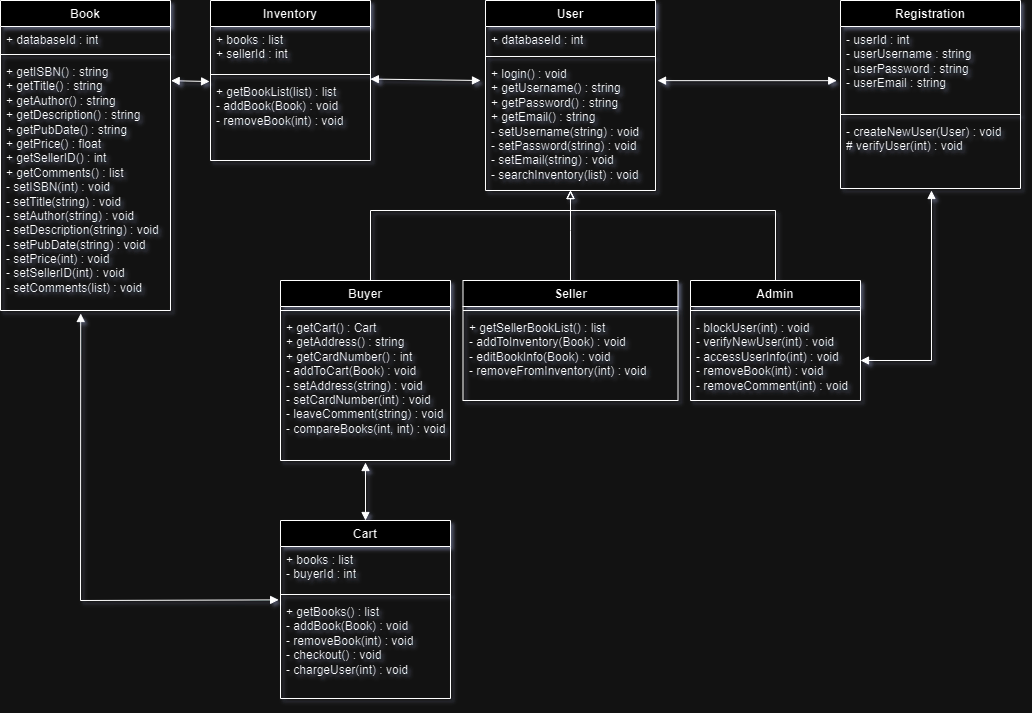

The diagram above was exported from draw.io. Its source (the exported page's mxGraphModel, read from the mxfile embedded in the PNG):
<mxGraphModel dx="1877" dy="557" grid="1" gridSize="10" guides="1" tooltips="1" connect="1" arrows="1" fold="1" page="1" pageScale="1" pageWidth="827" pageHeight="1169" math="0" shadow="1">
  <root>
    <mxCell id="WIyWlLk6GJQsqaUBKTNV-0" />
    <mxCell id="WIyWlLk6GJQsqaUBKTNV-1" parent="WIyWlLk6GJQsqaUBKTNV-0" />
    <mxCell id="_OUFUnymoz8azHesF95z-5" value="Book" style="swimlane;fontStyle=1;align=center;verticalAlign=top;childLayout=stackLayout;horizontal=1;startSize=26;horizontalStack=0;resizeParent=1;resizeParentMax=0;resizeLast=0;collapsible=1;marginBottom=0;whiteSpace=wrap;html=1;" parent="WIyWlLk6GJQsqaUBKTNV-1" vertex="1">
      <mxGeometry x="-370" y="40" width="170" height="310" as="geometry" />
    </mxCell>
    <mxCell id="_OUFUnymoz8azHesF95z-6" value="+ databaseId : int" style="text;strokeColor=none;fillColor=none;align=left;verticalAlign=top;spacingLeft=4;spacingRight=4;overflow=hidden;rotatable=0;points=[[0,0.5],[1,0.5]];portConstraint=eastwest;whiteSpace=wrap;html=1;" parent="_OUFUnymoz8azHesF95z-5" vertex="1">
      <mxGeometry y="26" width="170" height="24" as="geometry" />
    </mxCell>
    <mxCell id="_OUFUnymoz8azHesF95z-7" value="" style="line;strokeWidth=1;fillColor=none;align=left;verticalAlign=middle;spacingTop=-1;spacingLeft=3;spacingRight=3;rotatable=0;labelPosition=right;points=[];portConstraint=eastwest;strokeColor=inherit;" parent="_OUFUnymoz8azHesF95z-5" vertex="1">
      <mxGeometry y="50" width="170" height="8" as="geometry" />
    </mxCell>
    <mxCell id="_OUFUnymoz8azHesF95z-8" value="+ getISBN() : string&lt;br style=&quot;border-color: var(--border-color);&quot;&gt;+ getTitle() : string&lt;br&gt;+ getAuthor() : string&lt;br&gt;+ getDescription() : string&lt;br&gt;+ getPubDate() : string&lt;br&gt;+ getPrice() : float&lt;br&gt;+ getSellerID() : int&lt;br&gt;+ getComments() : list&lt;br&gt;- setISBN(int) : void&lt;br style=&quot;border-color: var(--border-color);&quot;&gt;- setTitle(string) : void&lt;br style=&quot;border-color: var(--border-color);&quot;&gt;- setAuthor(string) : void&lt;br style=&quot;border-color: var(--border-color);&quot;&gt;- setDescription(string) : void&lt;br style=&quot;border-color: var(--border-color);&quot;&gt;- setPubDate(string) : void&lt;br style=&quot;border-color: var(--border-color);&quot;&gt;- setPrice(int) : void&lt;br&gt;-&amp;nbsp;setSellerID(int) : void&lt;br style=&quot;border-color: var(--border-color);&quot;&gt;- setComments(list) : void" style="text;strokeColor=none;fillColor=none;align=left;verticalAlign=top;spacingLeft=4;spacingRight=4;overflow=hidden;rotatable=0;points=[[0,0.5],[1,0.5]];portConstraint=eastwest;whiteSpace=wrap;html=1;" parent="_OUFUnymoz8azHesF95z-5" vertex="1">
      <mxGeometry y="58" width="170" height="252" as="geometry" />
    </mxCell>
    <mxCell id="_OUFUnymoz8azHesF95z-9" value="User" style="swimlane;fontStyle=1;align=center;verticalAlign=top;childLayout=stackLayout;horizontal=1;startSize=26;horizontalStack=0;resizeParent=1;resizeParentMax=0;resizeLast=0;collapsible=1;marginBottom=0;whiteSpace=wrap;html=1;" parent="WIyWlLk6GJQsqaUBKTNV-1" vertex="1">
      <mxGeometry x="115" y="40" width="170" height="190" as="geometry" />
    </mxCell>
    <mxCell id="_OUFUnymoz8azHesF95z-10" value="+ databaseId : int" style="text;strokeColor=none;fillColor=none;align=left;verticalAlign=top;spacingLeft=4;spacingRight=4;overflow=hidden;rotatable=0;points=[[0,0.5],[1,0.5]];portConstraint=eastwest;whiteSpace=wrap;html=1;" parent="_OUFUnymoz8azHesF95z-9" vertex="1">
      <mxGeometry y="26" width="170" height="26" as="geometry" />
    </mxCell>
    <mxCell id="_OUFUnymoz8azHesF95z-11" value="" style="line;strokeWidth=1;fillColor=none;align=left;verticalAlign=middle;spacingTop=-1;spacingLeft=3;spacingRight=3;rotatable=0;labelPosition=right;points=[];portConstraint=eastwest;strokeColor=inherit;" parent="_OUFUnymoz8azHesF95z-9" vertex="1">
      <mxGeometry y="52" width="170" height="8" as="geometry" />
    </mxCell>
    <mxCell id="_OUFUnymoz8azHesF95z-12" value="+ login() : void&lt;br&gt;+ getUsername() : string&lt;br&gt;+ getPassword() : string&lt;br&gt;+ getEmail() : string&lt;br&gt;- setUsername(string) : void&lt;br&gt;- setPassword(string) : void&lt;br&gt;- setEmail(string) : void&lt;br&gt;- searchInventory(list) : void" style="text;strokeColor=none;fillColor=none;align=left;verticalAlign=top;spacingLeft=4;spacingRight=4;overflow=hidden;rotatable=0;points=[[0,0.5],[1,0.5]];portConstraint=eastwest;whiteSpace=wrap;html=1;" parent="_OUFUnymoz8azHesF95z-9" vertex="1">
      <mxGeometry y="60" width="170" height="130" as="geometry" />
    </mxCell>
    <mxCell id="_OUFUnymoz8azHesF95z-28" value="" style="edgeStyle=orthogonalEdgeStyle;rounded=0;orthogonalLoop=1;jettySize=auto;html=1;entryX=0.5;entryY=1;entryDx=0;entryDy=0;entryPerimeter=0;endArrow=block;endFill=0;" parent="WIyWlLk6GJQsqaUBKTNV-1" source="_OUFUnymoz8azHesF95z-13" target="_OUFUnymoz8azHesF95z-12" edge="1">
      <mxGeometry relative="1" as="geometry">
        <mxPoint y="200" as="targetPoint" />
        <Array as="points">
          <mxPoint y="250" />
          <mxPoint x="200" y="250" />
        </Array>
      </mxGeometry>
    </mxCell>
    <mxCell id="_OUFUnymoz8azHesF95z-13" value="Buyer" style="swimlane;fontStyle=1;align=center;verticalAlign=top;childLayout=stackLayout;horizontal=1;startSize=26;horizontalStack=0;resizeParent=1;resizeParentMax=0;resizeLast=0;collapsible=1;marginBottom=0;whiteSpace=wrap;html=1;" parent="WIyWlLk6GJQsqaUBKTNV-1" vertex="1">
      <mxGeometry x="-90" y="320" width="170" height="180" as="geometry" />
    </mxCell>
    <mxCell id="_OUFUnymoz8azHesF95z-15" value="" style="line;strokeWidth=1;fillColor=none;align=left;verticalAlign=middle;spacingTop=-1;spacingLeft=3;spacingRight=3;rotatable=0;labelPosition=right;points=[];portConstraint=eastwest;strokeColor=inherit;" parent="_OUFUnymoz8azHesF95z-13" vertex="1">
      <mxGeometry y="26" width="170" height="8" as="geometry" />
    </mxCell>
    <mxCell id="_OUFUnymoz8azHesF95z-16" value="+ getCart() : Cart&lt;br&gt;+ getAddress() : string&lt;br&gt;+ getCardNumber() : int&lt;br&gt;- addToCart(Book) : void&lt;br&gt;- setAddress(string) : void&lt;br&gt;- setCardNumber(int) : void&lt;br&gt;- leaveComment(string) : void&lt;br&gt;- compareBooks(int, int) : void" style="text;strokeColor=none;fillColor=none;align=left;verticalAlign=top;spacingLeft=4;spacingRight=4;overflow=hidden;rotatable=0;points=[[0,0.5],[1,0.5]];portConstraint=eastwest;whiteSpace=wrap;html=1;" parent="_OUFUnymoz8azHesF95z-13" vertex="1">
      <mxGeometry y="34" width="170" height="146" as="geometry" />
    </mxCell>
    <mxCell id="_OUFUnymoz8azHesF95z-29" value="" style="edgeStyle=orthogonalEdgeStyle;rounded=0;orthogonalLoop=1;jettySize=auto;html=1;endArrow=block;endFill=0;" parent="WIyWlLk6GJQsqaUBKTNV-1" source="_OUFUnymoz8azHesF95z-17" target="_OUFUnymoz8azHesF95z-12" edge="1">
      <mxGeometry relative="1" as="geometry">
        <Array as="points">
          <mxPoint x="200" y="270" />
          <mxPoint x="200" y="270" />
        </Array>
      </mxGeometry>
    </mxCell>
    <mxCell id="_OUFUnymoz8azHesF95z-17" value="Seller" style="swimlane;fontStyle=1;align=center;verticalAlign=top;childLayout=stackLayout;horizontal=1;startSize=26;horizontalStack=0;resizeParent=1;resizeParentMax=0;resizeLast=0;collapsible=1;marginBottom=0;whiteSpace=wrap;html=1;" parent="WIyWlLk6GJQsqaUBKTNV-1" vertex="1">
      <mxGeometry x="92.5" y="320" width="215" height="120" as="geometry" />
    </mxCell>
    <mxCell id="_OUFUnymoz8azHesF95z-19" value="" style="line;strokeWidth=1;fillColor=none;align=left;verticalAlign=middle;spacingTop=-1;spacingLeft=3;spacingRight=3;rotatable=0;labelPosition=right;points=[];portConstraint=eastwest;strokeColor=inherit;" parent="_OUFUnymoz8azHesF95z-17" vertex="1">
      <mxGeometry y="26" width="215" height="8" as="geometry" />
    </mxCell>
    <mxCell id="_OUFUnymoz8azHesF95z-20" value="+ getSellerBookList() : list&lt;br&gt;- addToInventory(Book) : void&lt;br&gt;- editBookInfo(Book) : void&lt;br&gt;- removeFromInventory(int) : void" style="text;strokeColor=none;fillColor=none;align=left;verticalAlign=top;spacingLeft=4;spacingRight=4;overflow=hidden;rotatable=0;points=[[0,0.5],[1,0.5]];portConstraint=eastwest;whiteSpace=wrap;html=1;" parent="_OUFUnymoz8azHesF95z-17" vertex="1">
      <mxGeometry y="34" width="215" height="86" as="geometry" />
    </mxCell>
    <mxCell id="_OUFUnymoz8azHesF95z-31" value="" style="edgeStyle=orthogonalEdgeStyle;rounded=0;orthogonalLoop=1;jettySize=auto;html=1;endArrow=block;endFill=0;exitX=0.5;exitY=0;exitDx=0;exitDy=0;" parent="WIyWlLk6GJQsqaUBKTNV-1" source="_OUFUnymoz8azHesF95z-21" edge="1">
      <mxGeometry relative="1" as="geometry">
        <mxPoint x="200" y="230" as="targetPoint" />
        <Array as="points">
          <mxPoint x="405" y="250" />
          <mxPoint x="200" y="250" />
        </Array>
      </mxGeometry>
    </mxCell>
    <mxCell id="_OUFUnymoz8azHesF95z-21" value="Admin" style="swimlane;fontStyle=1;align=center;verticalAlign=top;childLayout=stackLayout;horizontal=1;startSize=26;horizontalStack=0;resizeParent=1;resizeParentMax=0;resizeLast=0;collapsible=1;marginBottom=0;whiteSpace=wrap;html=1;" parent="WIyWlLk6GJQsqaUBKTNV-1" vertex="1">
      <mxGeometry x="320" y="320" width="170" height="120" as="geometry" />
    </mxCell>
    <mxCell id="_OUFUnymoz8azHesF95z-23" value="" style="line;strokeWidth=1;fillColor=none;align=left;verticalAlign=middle;spacingTop=-1;spacingLeft=3;spacingRight=3;rotatable=0;labelPosition=right;points=[];portConstraint=eastwest;strokeColor=inherit;" parent="_OUFUnymoz8azHesF95z-21" vertex="1">
      <mxGeometry y="26" width="170" height="8" as="geometry" />
    </mxCell>
    <mxCell id="_OUFUnymoz8azHesF95z-24" value="- blockUser(int) : void&lt;br&gt;- verifyNewUser(int) : void&lt;br&gt;- accessUserInfo(int) : void&lt;br&gt;- removeBook(int) : void&lt;br&gt;- removeComment(int) : void" style="text;strokeColor=none;fillColor=none;align=left;verticalAlign=top;spacingLeft=4;spacingRight=4;overflow=hidden;rotatable=0;points=[[0,0.5],[1,0.5]];portConstraint=eastwest;whiteSpace=wrap;html=1;" parent="_OUFUnymoz8azHesF95z-21" vertex="1">
      <mxGeometry y="34" width="170" height="86" as="geometry" />
    </mxCell>
    <mxCell id="_OUFUnymoz8azHesF95z-32" value="Cart" style="swimlane;fontStyle=1;align=center;verticalAlign=top;childLayout=stackLayout;horizontal=1;startSize=26;horizontalStack=0;resizeParent=1;resizeParentMax=0;resizeLast=0;collapsible=1;marginBottom=0;whiteSpace=wrap;html=1;" parent="WIyWlLk6GJQsqaUBKTNV-1" vertex="1">
      <mxGeometry x="-90" y="560" width="170" height="178" as="geometry" />
    </mxCell>
    <mxCell id="_OUFUnymoz8azHesF95z-33" value="+ books : list&lt;br&gt;- buyerId : int" style="text;strokeColor=none;fillColor=none;align=left;verticalAlign=top;spacingLeft=4;spacingRight=4;overflow=hidden;rotatable=0;points=[[0,0.5],[1,0.5]];portConstraint=eastwest;whiteSpace=wrap;html=1;" parent="_OUFUnymoz8azHesF95z-32" vertex="1">
      <mxGeometry y="26" width="170" height="44" as="geometry" />
    </mxCell>
    <mxCell id="_OUFUnymoz8azHesF95z-34" value="" style="line;strokeWidth=1;fillColor=none;align=left;verticalAlign=middle;spacingTop=-1;spacingLeft=3;spacingRight=3;rotatable=0;labelPosition=right;points=[];portConstraint=eastwest;strokeColor=inherit;" parent="_OUFUnymoz8azHesF95z-32" vertex="1">
      <mxGeometry y="70" width="170" height="8" as="geometry" />
    </mxCell>
    <mxCell id="_OUFUnymoz8azHesF95z-35" value="+ getBooks() : list&lt;br&gt;- addBook(Book) : void&lt;br&gt;- removeBook(int) : void&lt;br&gt;- checkout() : void&lt;br&gt;- chargeUser(int) : void" style="text;strokeColor=none;fillColor=none;align=left;verticalAlign=top;spacingLeft=4;spacingRight=4;overflow=hidden;rotatable=0;points=[[0,0.5],[1,0.5]];portConstraint=eastwest;whiteSpace=wrap;html=1;" parent="_OUFUnymoz8azHesF95z-32" vertex="1">
      <mxGeometry y="78" width="170" height="100" as="geometry" />
    </mxCell>
    <mxCell id="_OUFUnymoz8azHesF95z-36" value="" style="endArrow=block;startArrow=block;endFill=1;startFill=1;html=1;rounded=0;exitX=0.5;exitY=1.014;exitDx=0;exitDy=0;exitPerimeter=0;entryX=0.5;entryY=0;entryDx=0;entryDy=0;" parent="WIyWlLk6GJQsqaUBKTNV-1" source="_OUFUnymoz8azHesF95z-16" edge="1" target="_OUFUnymoz8azHesF95z-32">
      <mxGeometry width="160" relative="1" as="geometry">
        <mxPoint x="300" y="280" as="sourcePoint" />
        <mxPoint x="-160" y="400" as="targetPoint" />
        <Array as="points" />
      </mxGeometry>
    </mxCell>
    <mxCell id="_OUFUnymoz8azHesF95z-38" value="" style="endArrow=block;startArrow=block;endFill=1;startFill=1;html=1;rounded=0;exitX=-0.011;exitY=0.014;exitDx=0;exitDy=0;exitPerimeter=0;entryX=0.472;entryY=1.012;entryDx=0;entryDy=0;entryPerimeter=0;" parent="WIyWlLk6GJQsqaUBKTNV-1" target="_OUFUnymoz8azHesF95z-8" edge="1" source="_OUFUnymoz8azHesF95z-35">
      <mxGeometry width="160" relative="1" as="geometry">
        <mxPoint x="-240" y="500" as="sourcePoint" />
        <mxPoint x="-290" y="401" as="targetPoint" />
        <Array as="points">
          <mxPoint x="-290" y="640" />
        </Array>
      </mxGeometry>
    </mxCell>
    <mxCell id="e1Kw6MR6_-d_dqvW4thX-0" value="Inventory" style="swimlane;fontStyle=1;align=center;verticalAlign=top;childLayout=stackLayout;horizontal=1;startSize=26;horizontalStack=0;resizeParent=1;resizeParentMax=0;resizeLast=0;collapsible=1;marginBottom=0;whiteSpace=wrap;html=1;" vertex="1" parent="WIyWlLk6GJQsqaUBKTNV-1">
      <mxGeometry x="-160" y="40" width="160" height="160" as="geometry" />
    </mxCell>
    <mxCell id="e1Kw6MR6_-d_dqvW4thX-1" value="+ books : list&lt;br&gt;+ sellerId : int" style="text;strokeColor=none;fillColor=none;align=left;verticalAlign=top;spacingLeft=4;spacingRight=4;overflow=hidden;rotatable=0;points=[[0,0.5],[1,0.5]];portConstraint=eastwest;whiteSpace=wrap;html=1;" vertex="1" parent="e1Kw6MR6_-d_dqvW4thX-0">
      <mxGeometry y="26" width="160" height="44" as="geometry" />
    </mxCell>
    <mxCell id="e1Kw6MR6_-d_dqvW4thX-2" value="" style="line;strokeWidth=1;fillColor=none;align=left;verticalAlign=middle;spacingTop=-1;spacingLeft=3;spacingRight=3;rotatable=0;labelPosition=right;points=[];portConstraint=eastwest;strokeColor=inherit;" vertex="1" parent="e1Kw6MR6_-d_dqvW4thX-0">
      <mxGeometry y="70" width="160" height="8" as="geometry" />
    </mxCell>
    <mxCell id="e1Kw6MR6_-d_dqvW4thX-3" value="+ getBookList(list) : list&lt;br&gt;- addBook(Book) : void&lt;br&gt;- removeBook(int) : void" style="text;strokeColor=none;fillColor=none;align=left;verticalAlign=top;spacingLeft=4;spacingRight=4;overflow=hidden;rotatable=0;points=[[0,0.5],[1,0.5]];portConstraint=eastwest;whiteSpace=wrap;html=1;" vertex="1" parent="e1Kw6MR6_-d_dqvW4thX-0">
      <mxGeometry y="78" width="160" height="82" as="geometry" />
    </mxCell>
    <mxCell id="e1Kw6MR6_-d_dqvW4thX-5" value="" style="endArrow=block;startArrow=block;endFill=1;startFill=1;html=1;rounded=0;exitX=0.999;exitY=0.007;exitDx=0;exitDy=0;exitPerimeter=0;" edge="1" parent="WIyWlLk6GJQsqaUBKTNV-1" source="e1Kw6MR6_-d_dqvW4thX-3">
      <mxGeometry width="160" relative="1" as="geometry">
        <mxPoint x="40" y="460" as="sourcePoint" />
        <mxPoint x="110" y="120" as="targetPoint" />
      </mxGeometry>
    </mxCell>
    <mxCell id="e1Kw6MR6_-d_dqvW4thX-7" value="" style="endArrow=block;startArrow=block;endFill=1;startFill=1;html=1;rounded=0;entryX=-0.006;entryY=0.037;entryDx=0;entryDy=0;entryPerimeter=0;exitX=1.004;exitY=0.088;exitDx=0;exitDy=0;exitPerimeter=0;" edge="1" parent="WIyWlLk6GJQsqaUBKTNV-1" source="_OUFUnymoz8azHesF95z-8" target="e1Kw6MR6_-d_dqvW4thX-3">
      <mxGeometry width="160" relative="1" as="geometry">
        <mxPoint x="-153" y="640" as="sourcePoint" />
        <mxPoint x="220" y="540" as="targetPoint" />
      </mxGeometry>
    </mxCell>
    <mxCell id="e1Kw6MR6_-d_dqvW4thX-8" value="Registration" style="swimlane;fontStyle=1;align=center;verticalAlign=top;childLayout=stackLayout;horizontal=1;startSize=26;horizontalStack=0;resizeParent=1;resizeParentMax=0;resizeLast=0;collapsible=1;marginBottom=0;whiteSpace=wrap;html=1;" vertex="1" parent="WIyWlLk6GJQsqaUBKTNV-1">
      <mxGeometry x="470" y="40" width="180" height="188" as="geometry" />
    </mxCell>
    <mxCell id="e1Kw6MR6_-d_dqvW4thX-9" value="- userId : int&lt;br&gt;- userUsername : string&lt;br&gt;- userPassword : string&lt;br&gt;- userEmail : string" style="text;strokeColor=none;fillColor=none;align=left;verticalAlign=top;spacingLeft=4;spacingRight=4;overflow=hidden;rotatable=0;points=[[0,0.5],[1,0.5]];portConstraint=eastwest;whiteSpace=wrap;html=1;" vertex="1" parent="e1Kw6MR6_-d_dqvW4thX-8">
      <mxGeometry y="26" width="180" height="84" as="geometry" />
    </mxCell>
    <mxCell id="e1Kw6MR6_-d_dqvW4thX-10" value="" style="line;strokeWidth=1;fillColor=none;align=left;verticalAlign=middle;spacingTop=-1;spacingLeft=3;spacingRight=3;rotatable=0;labelPosition=right;points=[];portConstraint=eastwest;strokeColor=inherit;" vertex="1" parent="e1Kw6MR6_-d_dqvW4thX-8">
      <mxGeometry y="110" width="180" height="8" as="geometry" />
    </mxCell>
    <mxCell id="e1Kw6MR6_-d_dqvW4thX-11" value="- createNewUser(User) : void&lt;br&gt;# verifyUser(int) : void" style="text;strokeColor=none;fillColor=none;align=left;verticalAlign=top;spacingLeft=4;spacingRight=4;overflow=hidden;rotatable=0;points=[[0,0.5],[1,0.5]];portConstraint=eastwest;whiteSpace=wrap;html=1;" vertex="1" parent="e1Kw6MR6_-d_dqvW4thX-8">
      <mxGeometry y="118" width="180" height="70" as="geometry" />
    </mxCell>
    <mxCell id="e1Kw6MR6_-d_dqvW4thX-13" value="" style="endArrow=block;startArrow=block;endFill=1;startFill=1;html=1;rounded=0;entryX=-0.021;entryY=0.645;entryDx=0;entryDy=0;entryPerimeter=0;exitX=1.012;exitY=0.155;exitDx=0;exitDy=0;exitPerimeter=0;" edge="1" parent="WIyWlLk6GJQsqaUBKTNV-1" source="_OUFUnymoz8azHesF95z-12" target="e1Kw6MR6_-d_dqvW4thX-9">
      <mxGeometry width="160" relative="1" as="geometry">
        <mxPoint x="288" y="121" as="sourcePoint" />
        <mxPoint x="220" y="290" as="targetPoint" />
      </mxGeometry>
    </mxCell>
    <mxCell id="e1Kw6MR6_-d_dqvW4thX-16" value="" style="endArrow=block;startArrow=block;endFill=1;startFill=1;html=1;rounded=0;" edge="1" parent="WIyWlLk6GJQsqaUBKTNV-1">
      <mxGeometry width="160" relative="1" as="geometry">
        <mxPoint x="490" y="400" as="sourcePoint" />
        <mxPoint x="561" y="230" as="targetPoint" />
        <Array as="points">
          <mxPoint x="561" y="400" />
        </Array>
      </mxGeometry>
    </mxCell>
  </root>
</mxGraphModel>